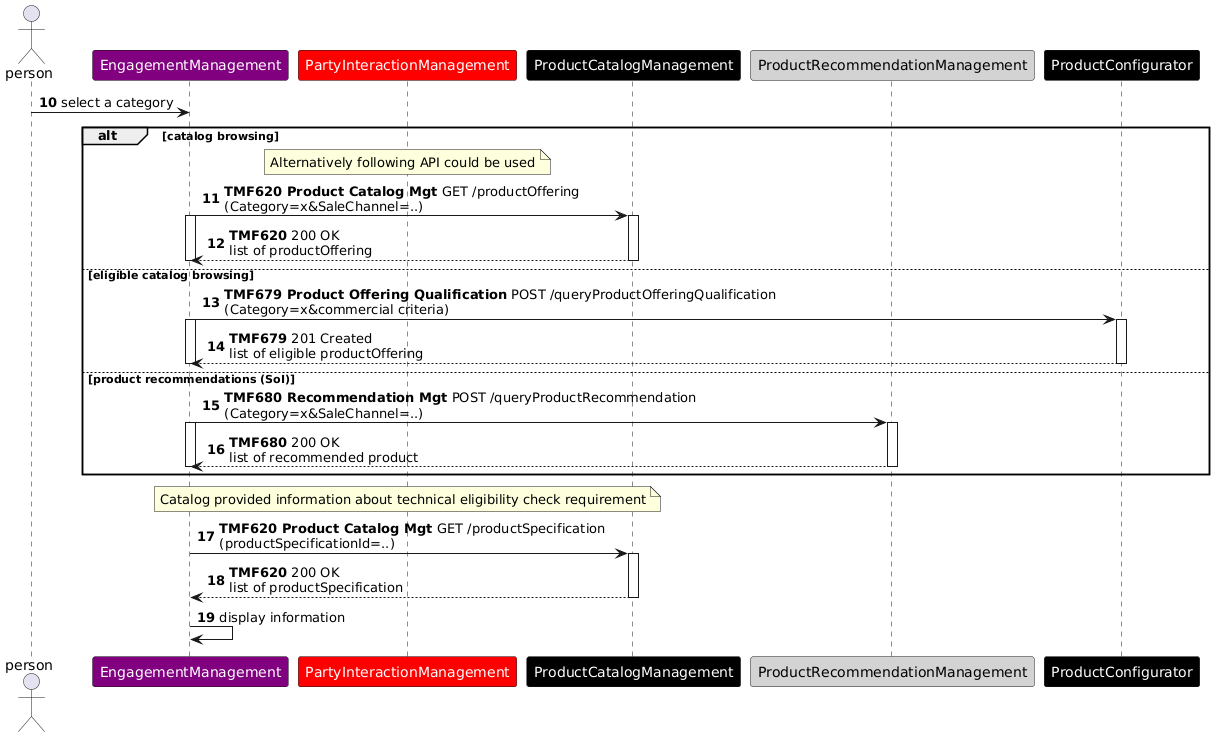

The diagram above was rendered by PlantUML. Its source (embedded in the PNG):
@startuml
skinparam ParticipantFontColor automatic
autonumber 10
actor person
participant EngagementManagement #Purple
participant PartyInteractionManagement #Red
participant ProductCatalogManagement #Black
Participant ProductRecommendationManagement  #LightGrey
Participant ProductConfigurator #Black
person -> EngagementManagement: select a category
alt catalog browsing
note over PartyInteractionManagement: Alternatively following API could be used
EngagementManagement -> ProductCatalogManagement: **TMF620 Product Catalog Mgt** GET /productOffering\n(Category=x&SaleChannel=..)
activate ProductCatalogManagement
activate EngagementManagement    
ProductCatalogManagement --> EngagementManagement: **TMF620** 200 OK\nlist of productOffering
deactivate ProductCatalogManagement
deactivate EngagementManagement
else eligible catalog browsing
EngagementManagement -> ProductConfigurator : **TMF679 Product Offering Qualification** POST /queryProductOfferingQualification\n(Category=x&commercial criteria)
activate ProductConfigurator
activate EngagementManagement
ProductConfigurator --> EngagementManagement: **TMF679** 201 Created\nlist of eligible productOffering
deactivate ProductConfigurator
deactivate EngagementManagement
else product recommendations (SoI)
EngagementManagement -> ProductRecommendationManagement: **TMF680 Recommendation Mgt** POST /queryProductRecommendation\n(Category=x&SaleChannel=..)
activate ProductRecommendationManagement
activate EngagementManagement
ProductRecommendationManagement --> EngagementManagement: **TMF680** 200 OK\nlist of recommended product
deactivate ProductRecommendationManagement
deactivate EngagementManagement
end
note over PartyInteractionManagement: Catalog provided information about technical eligibility check requirement
EngagementManagement -> ProductCatalogManagement: **TMF620 Product Catalog Mgt** GET /productSpecification\n(productSpecificationId=..)
activate ProductCatalogManagement
ProductCatalogManagement --> EngagementManagement: **TMF620** 200 OK\nlist of productSpecification
deactivate ProductCatalogManagement
EngagementManagement -> EngagementManagement: display information
@enduml